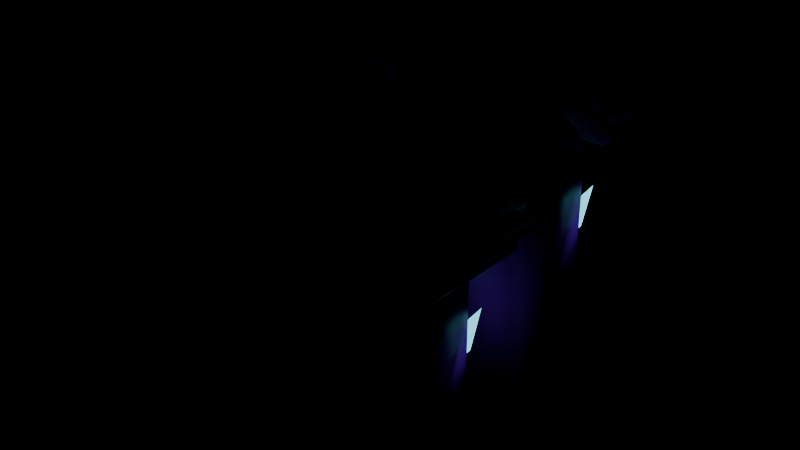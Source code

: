 # Source: CrystalBench.blend  (saved by Blender 5.3.31; exported with 4.5.12 LTS)
import bpy
from mathutils import Matrix  # noqa: F401  (used for matrix-valued properties, if any)

bpy.ops.wm.read_factory_settings(use_empty=True)
scene = bpy.context.scene
scene.name = 'Scene'

# ---- images (referenced by path relative to the original .blend; pixels are not part of the script)
import os
ASSET_DIR = os.environ.get("B2B_ASSET_DIR", "")  # directory of the original .blend (textures are referenced by path, not embedded)
HERE = os.path.dirname(os.path.abspath(__file__))  # packed textures are extracted next to this script under _unpacked/

def load_image(name, relpath, width, height, colorspace="sRGB"):
    """Load a texture the original file referenced (path relative to the .blend, or extracted next to this script)."""
    p = next((c for c in (os.path.join(HERE, relpath), os.path.join(ASSET_DIR, relpath)) if relpath and os.path.exists(c)), "")
    if p:
        img = bpy.data.images.load(p, check_existing=True)
        img.name = name
    else:  # same state as the original file: an image datablock whose file is absent (Cycles renders it pink)
        img = bpy.data.images.new(name, width, height)
        img.source = "FILE"
        img.filepath = "//" + (relpath or name)
    img.colorspace_settings.name = colorspace
    return img
img_crystalbench_texture = load_image('CrystalBench_Texture', 'CrystalBench_Texture.png', 1024, 1024, 'sRGB')

# ---- materials (node trees are filled in below, after node groups)
mat_crystalbench_mat = bpy.data.materials.new('CrystalBench_Mat')
mat_crystalbench_glow_neon = bpy.data.materials.new('CrystalBench_Glow_Neon')

# ---- material node trees
mat_crystalbench_mat.use_nodes = True; mat_crystalbench_mat.node_tree.nodes.clear()
_N = mat_crystalbench_mat.node_tree.nodes; _L = mat_crystalbench_mat.node_tree.links
n0 = _N.new('ShaderNodeBsdfPrincipled'); n0.name = 'Principled BSDF'; n0.location = (-200, 100)
n0.inputs[2].default_value = 0.45
n0.inputs[10].default_value = 0.005
n1 = _N.new('ShaderNodeOutputMaterial'); n1.name = 'Material Output'; n1.location = (200, 100)
n2 = _N.new('ShaderNodeTexImage'); n2.name = 'Image Texture'; n2.location = (0, 0)
n2.image = img_crystalbench_texture
_L.new(n0.outputs[0], n1.inputs[0])
_L.new(n2.outputs[0], n0.inputs[0])
n1.is_active_output = True
mat_crystalbench_glow_neon.use_nodes = True; mat_crystalbench_glow_neon.node_tree.nodes.clear()
_N = mat_crystalbench_glow_neon.node_tree.nodes; _L = mat_crystalbench_glow_neon.node_tree.links
n0 = _N.new('ShaderNodeBsdfPrincipled'); n0.name = 'Principled BSDF'; n0.location = (-200, 100)
n0.inputs[0].default_value = (0.1905, 0.7969, 1.0, 1.0)
n0.inputs[10].default_value = 0.005
n0.inputs[27].default_value = (0.1905, 0.7969, 1.0, 1.0)
n0.inputs[28].default_value = 1.6
n1 = _N.new('ShaderNodeOutputMaterial'); n1.name = 'Material Output'; n1.location = (200, 100)
_L.new(n0.outputs[0], n1.inputs[0])
n1.is_active_output = True

# ---- meshes
me_crystalbench = bpy.data.meshes.new('CrystalBench')
me_crystalbench.from_pydata([(0.825, -1.24, 0.1061), (0.99, -1.24, 0.2281), (0.825, -1.385, 0.2281), (0.825, -1.24, 0.2281), (0.99, -1.24, 0.3257), (0.825, -1.24, 0.4477), (0.825, -1.385, 0.3257), (0.825, -1.24, 0.3257), (-0.825, -1.24, 0.1061), (-0.825, -1.385, 0.2281), (-0.99, -1.24, 0.2281), (-0.825, -1.24, 0.2281), (-0.825, -1.24, 0.4477), (-0.99, -1.24, 0.3257), (-0.825, -1.385, 0.3257), (-0.825, -1.24, 0.3257), (0.825, 0.1371, 0.1061), (0.825, 0.2821, 0.2281), (0.99, 0.1371, 0.2281), (0.825, 0.1371, 0.2281), (0.825, 0.1371, 0.4477), (0.99, 0.1371, 0.3257), (0.825, 0.2821, 0.3257), (0.825, 0.1371, 0.3257), (-0.825, 0.1371, 0.1061), (-0.99, 0.1371, 0.2281), (-0.825, 0.2821, 0.2281), (-0.825, 0.1371, 0.2281), (-0.825, 0.1371, 0.4477), (-0.825, 0.2821, 0.3257), (-0.99, 0.1371, 0.3257), (-0.825, 0.1371, 0.3257), (0.9075, 1.256, 0.5868), (1.072, 1.163, 0.6803), (0.9075, 1.052, 0.6018), (0.9075, 1.163, 0.6803), (1.072, 0.4643, 1.381), (0.9075, 0.3711, 1.475), (0.9075, 0.3532, 1.303), (0.9075, 0.4643, 1.381), (-0.9075, 1.256, 0.5868), (-0.9075, 1.052, 0.6018), (-1.072, 1.163, 0.6803), (-0.9075, 1.163, 0.6803), (-0.9075, 0.3711, 1.475), (-1.072, 0.4643, 1.381), (-0.9075, 0.3532, 1.303), (-0.9075, 0.4643, 1.381), (0.9075, 1.368, 0.6652), (0.9075, 1.385, 0.8371), (1.072, 1.274, 0.7587), (0.9075, 1.274, 0.7587), (0.9075, 0.4821, 1.553), (1.072, 0.5753, 1.46), (0.9075, 0.6864, 1.538), (0.9075, 0.5753, 1.46), (-0.9075, 1.368, 0.6652), (-1.072, 1.274, 0.7587), (-0.9075, 1.385, 0.8371), (-0.9075, 1.274, 0.7587), (-0.9075, 0.4821, 1.553), (-0.9075, 0.6864, 1.538), (-1.072, 0.5753, 1.46), (-0.9075, 0.5753, 1.46), (0.8332, -1.248, 0.02073), (0.8662, -1.248, 0.04513), (0.8332, -1.277, 0.04513), (0.8332, -1.248, 0.04513), (0.8662, -1.248, 0.09393), (0.8332, -1.248, 0.1183), (0.8332, -1.277, 0.09393), (0.8332, -1.248, 0.09393), (-0.8333, -1.248, 0.02073), (-0.8333, -1.277, 0.04513), (-0.8663, -1.248, 0.04513), (-0.8333, -1.248, 0.04513), (-0.8333, -1.248, 0.1183), (-0.8663, -1.248, 0.09393), (-0.8333, -1.277, 0.09393), (-0.8333, -1.248, 0.09393), (0.8332, 0.1443, 0.02073), (0.8332, 0.1733, 0.04513), (0.8662, 0.1443, 0.04513), (0.8332, 0.1443, 0.04513), (0.8332, 0.1443, 0.1183), (0.8662, 0.1443, 0.09393), (0.8332, 0.1733, 0.09393), (0.8332, 0.1443, 0.09393), (-0.8333, 0.1443, 0.02073), (-0.8662, 0.1443, 0.04513), (-0.8333, 0.1733, 0.04513), (-0.8333, 0.1443, 0.04513), (-0.8333, 0.1443, 0.1183), (-0.8333, 0.1733, 0.09393), (-0.8662, 0.1443, 0.09393), (-0.8333, 0.1443, 0.09393), (0.9158, 1.127, 0.4741), (0.9487, 1.109, 0.4927), (0.9158, 1.086, 0.4771), (0.9157, 1.109, 0.4927), (0.9487, 0.3536, 1.25), (0.9157, 0.335, 1.268), (0.9157, 0.3314, 1.234), (0.9157, 0.3536, 1.25), (-0.9158, 1.127, 0.4741), (-0.9158, 1.086, 0.4771), (-0.9487, 1.109, 0.4927), (-0.9157, 1.109, 0.4927), (-0.9158, 0.335, 1.268), (-0.9488, 0.3536, 1.25), (-0.9158, 0.3314, 1.234), (-0.9157, 0.3536, 1.25), (0.9158, 1.172, 0.5054), (0.9158, 1.175, 0.5398), (0.9487, 1.153, 0.5241), (0.9157, 1.153, 0.5241), (0.9157, 0.3794, 1.3), (0.9487, 0.398, 1.281), (0.9157, 0.4203, 1.297), (0.9157, 0.398, 1.281), (-0.9158, 1.172, 0.5054), (-0.9487, 1.153, 0.5241), (-0.9158, 1.175, 0.5398), (-0.9157, 1.153, 0.5241), (-0.9158, 0.3794, 1.3), (-0.9158, 0.4203, 1.297), (-0.9488, 0.398, 1.281), (-0.9157, 0.398, 1.281), (0.6435, -0.8997, -1.553), (0.7425, -0.8997, -1.48), (0.6435, -0.9867, -1.48), (0.6435, -0.8997, -1.48), (0.7425, -0.8997, -0.04027), (0.6435, -0.8997, 0.03293), (0.6435, -0.9867, -0.04027), (0.6435, -0.8997, -0.04027), (-0.6435, -0.8997, -1.553), (-0.6435, -0.9867, -1.48), (-0.7425, -0.8997, -1.48), (-0.6435, -0.8997, -1.48), (-0.6435, -0.8997, 0.03293), (-0.7425, -0.8997, -0.04027), (-0.6435, -0.9867, -0.04027), (-0.6435, -0.8997, -0.04027), (0.6435, -0.2037, -1.553), (0.6435, -0.1167, -1.48), (0.7425, -0.2037, -1.48), (0.6435, -0.2037, -1.48), (0.6435, -0.2037, 0.03293), (0.7425, -0.2037, -0.04027), (0.6435, -0.1167, -0.04027), (0.6435, -0.2037, -0.04027), (-0.6435, -0.2037, -1.553), (-0.7425, -0.2037, -1.48), (-0.6435, -0.1167, -1.48), (-0.6435, -0.2037, -1.48), (-0.6435, -0.2037, 0.03293), (-0.6435, -0.1167, -0.04027), (-0.7425, -0.2037, -0.04027), (-0.6435, -0.2037, -0.04027), (0.6435, 0.4343, -1.553), (0.7425, 0.4343, -1.48), (0.6435, 0.3473, -1.48), (0.6435, 0.4343, -1.48), (0.7425, 0.4343, 0.6307), (0.6435, 0.4343, 0.7039), (0.6435, 0.3473, 0.6307), (0.6435, 0.4343, 0.6307), (-0.6435, 0.4343, -1.553), (-0.6435, 0.3473, -1.48), (-0.7425, 0.4343, -1.48), (-0.6435, 0.4343, -1.48), (-0.6435, 0.4343, 0.7039), (-0.7425, 0.4343, 0.6307), (-0.6435, 0.3473, 0.6307), (-0.6435, 0.4343, 0.6307), (0.6435, 1.13, -1.553), (0.6435, 1.217, -1.48), (0.7425, 1.13, -1.48), (0.6435, 1.13, -1.48), (0.6435, 1.13, 0.7039), (0.7425, 1.13, 0.6307), (0.6435, 1.217, 0.6307), (0.6435, 1.13, 0.6307), (-0.6435, 1.13, -1.553), (-0.7425, 1.13, -1.48), (-0.6435, 1.217, -1.48), (-0.6435, 1.13, -1.48), (-0.6435, 1.13, 0.7039), (-0.6435, 1.217, 0.6307), (-0.7425, 1.13, 0.6307), (-0.6435, 1.13, 0.6307)], [], [(8, 0, 3, 11), (11, 3, 2, 9), (1, 4, 7, 3), (3, 7, 6, 2), (5, 12, 15, 7), (7, 15, 14, 6), (13, 10, 11, 15), (15, 11, 9, 14), (24, 8, 11, 27), (27, 11, 10, 25), (12, 28, 31, 15), (15, 31, 30, 13), (29, 26, 27, 31), (31, 27, 25, 30), (16, 24, 27, 19), (19, 27, 26, 17), (28, 20, 23, 31), (31, 23, 22, 29), (21, 18, 19, 23), (23, 19, 17, 22), (0, 16, 19, 3), (3, 19, 18, 1), (20, 5, 7, 23), (23, 7, 4, 21), (8, 24, 16, 0), (2, 6, 14, 9), (18, 21, 4, 1), (28, 12, 5, 20), (10, 13, 30, 25), (26, 29, 22, 17), (40, 32, 35, 43), (43, 35, 34, 41), (33, 36, 39, 35), (35, 39, 38, 34), (37, 44, 47, 39), (39, 47, 46, 38), (45, 42, 43, 47), (47, 43, 41, 46), (56, 40, 43, 59), (59, 43, 42, 57), (44, 60, 63, 47), (47, 63, 62, 45), (61, 58, 59, 63), (63, 59, 57, 62), (48, 56, 59, 51), (51, 59, 58, 49), (60, 52, 55, 63), (63, 55, 54, 61), (53, 50, 51, 55), (55, 51, 49, 54), (32, 48, 51, 35), (35, 51, 50, 33), (52, 37, 39, 55), (55, 39, 36, 53), (40, 56, 48, 32), (34, 38, 46, 41), (50, 53, 36, 33), (60, 44, 37, 52), (42, 45, 62, 57), (58, 61, 54, 49), (72, 64, 67, 75), (75, 67, 66, 73), (65, 68, 71, 67), (67, 71, 70, 66), (69, 76, 79, 71), (71, 79, 78, 70), (77, 74, 75, 79), (79, 75, 73, 78), (88, 72, 75, 91), (91, 75, 74, 89), (76, 92, 95, 79), (79, 95, 94, 77), (93, 90, 91, 95), (95, 91, 89, 94), (80, 88, 91, 83), (83, 91, 90, 81), (92, 84, 87, 95), (95, 87, 86, 93), (85, 82, 83, 87), (87, 83, 81, 86), (64, 80, 83, 67), (67, 83, 82, 65), (84, 69, 71, 87), (87, 71, 68, 85), (72, 88, 80, 64), (66, 70, 78, 73), (82, 85, 68, 65), (92, 76, 69, 84), (74, 77, 94, 89), (90, 93, 86, 81), (104, 96, 99, 107), (107, 99, 98, 105), (97, 100, 103, 99), (99, 103, 102, 98), (101, 108, 111, 103), (103, 111, 110, 102), (109, 106, 107, 111), (111, 107, 105, 110), (120, 104, 107, 123), (123, 107, 106, 121), (108, 124, 127, 111), (111, 127, 126, 109), (125, 122, 123, 127), (127, 123, 121, 126), (112, 120, 123, 115), (115, 123, 122, 113), (124, 116, 119, 127), (127, 119, 118, 125), (117, 114, 115, 119), (119, 115, 113, 118), (96, 112, 115, 99), (99, 115, 114, 97), (116, 101, 103, 119), (119, 103, 100, 117), (104, 120, 112, 96), (98, 102, 110, 105), (114, 117, 100, 97), (124, 108, 101, 116), (106, 109, 126, 121), (122, 125, 118, 113), (136, 128, 131, 139), (139, 131, 130, 137), (129, 132, 135, 131), (131, 135, 134, 130), (133, 140, 143, 135), (135, 143, 142, 134), (141, 138, 139, 143), (143, 139, 137, 142), (152, 136, 139, 155), (155, 139, 138, 153), (140, 156, 159, 143), (143, 159, 158, 141), (157, 154, 155, 159), (159, 155, 153, 158), (144, 152, 155, 147), (147, 155, 154, 145), (156, 148, 151, 159), (159, 151, 150, 157), (149, 146, 147, 151), (151, 147, 145, 150), (128, 144, 147, 131), (131, 147, 146, 129), (148, 133, 135, 151), (151, 135, 132, 149), (136, 152, 144, 128), (130, 134, 142, 137), (146, 149, 132, 129), (156, 140, 133, 148), (138, 141, 158, 153), (154, 157, 150, 145), (168, 160, 163, 171), (171, 163, 162, 169), (161, 164, 167, 163), (163, 167, 166, 162), (165, 172, 175, 167), (167, 175, 174, 166), (173, 170, 171, 175), (175, 171, 169, 174), (184, 168, 171, 187), (187, 171, 170, 185), (172, 188, 191, 175), (175, 191, 190, 173), (189, 186, 187, 191), (191, 187, 185, 190), (176, 184, 187, 179), (179, 187, 186, 177), (188, 180, 183, 191), (191, 183, 182, 189), (181, 178, 179, 183), (183, 179, 177, 182), (160, 176, 179, 163), (163, 179, 178, 161), (180, 165, 167, 183), (183, 167, 164, 181), (168, 184, 176, 160), (162, 166, 174, 169), (178, 181, 164, 161), (188, 172, 165, 180), (170, 173, 190, 185), (186, 189, 182, 177)])
me_crystalbench.polygons.foreach_set('use_smooth', [True] * 180)
_uv = me_crystalbench.uv_layers.new(name='UVMap')
_uv.uv.foreach_set('vector', [0.9075, 0.506, 0.09248, 0.506, 0.09248, 0.6799, 0.9075, 0.6799, 0.09603, 0.9524, 0.09603, 0.5466, 0.01098, 0.5466, 0.01098, 0.9524, 0.01098, 0.6799, 0.01098, 0.8191, 0.09248, 0.8191, 0.09248, 0.6799, 0.09603, 0.6799, 0.09603, 0.8191, 0.01098, 0.8191, 0.01098, 0.6799, 0.09248, 0.993, 0.9075, 0.993, 0.9075, 0.8191, 0.09248, 0.8191, 0.09603, 0.5466, 0.09603, 0.9524, 0.01098, 0.9524, 0.01098, 0.5466, 0.989, 0.8191, 0.989, 0.6799, 0.9075, 0.6799, 0.9075, 0.8191, 0.09603, 0.8191, 0.09603, 0.6799, 0.01098, 0.6799, 0.01098, 0.8191, 0.904, 0.506, 0.09603, 0.506, 0.09603, 0.6799, 0.904, 0.6799, 0.904, 0.9524, 0.09603, 0.9524, 0.09603, 0.993, 0.904, 0.993, 0.09603, 0.993, 0.904, 0.993, 0.904, 0.8191, 0.09603, 0.8191, 0.09603, 0.9524, 0.904, 0.9524, 0.904, 0.993, 0.09603, 0.993, 0.989, 0.8191, 0.989, 0.6799, 0.904, 0.6799, 0.904, 0.8191, 0.9075, 0.8191, 0.9075, 0.6799, 0.989, 0.6799, 0.989, 0.8191, 0.09248, 0.506, 0.9075, 0.506, 0.9075, 0.6799, 0.09248, 0.6799, 0.904, 0.5466, 0.904, 0.9524, 0.989, 0.9524, 0.989, 0.5466, 0.9075, 0.993, 0.09248, 0.993, 0.09248, 0.8191, 0.9075, 0.8191, 0.904, 0.9524, 0.904, 0.5466, 0.989, 0.5466, 0.989, 0.9524, 0.01098, 0.8191, 0.01098, 0.6799, 0.09248, 0.6799, 0.09248, 0.8191, 0.904, 0.8191, 0.904, 0.6799, 0.989, 0.6799, 0.989, 0.8191, 0.09603, 0.506, 0.904, 0.506, 0.904, 0.6799, 0.09603, 0.6799, 0.09603, 0.5466, 0.904, 0.5466, 0.904, 0.506, 0.09603, 0.506, 0.904, 0.993, 0.09603, 0.993, 0.09603, 0.8191, 0.904, 0.8191, 0.904, 0.5466, 0.09603, 0.5466, 0.09603, 0.506, 0.904, 0.506, 0.09603, 0.9524, 0.904, 0.9524, 0.904, 0.5466, 0.09603, 0.5466, 0.09248, 0.6799, 0.09248, 0.8191, 0.9075, 0.8191, 0.9075, 0.6799, 0.904, 0.6799, 0.904, 0.8191, 0.09603, 0.8191, 0.09603, 0.6799, 0.904, 0.9524, 0.09603, 0.9524, 0.09603, 0.5466, 0.904, 0.5466, 0.09603, 0.6799, 0.09603, 0.8191, 0.904, 0.8191, 0.904, 0.6799, 0.9075, 0.6799, 0.9075, 0.8191, 0.09248, 0.8191, 0.09248, 0.6799, 0.9138, 0.506, 0.08621, 0.506, 0.08621, 0.5531, 0.9138, 0.5531, 0.7785, 0.9556, 0.7785, 0.5434, 0.6733, 0.5434, 0.6733, 0.9556, 0.01098, 0.5531, 0.01098, 0.9064, 0.08621, 0.9064, 0.08621, 0.5531, 0.7785, 0.5531, 0.1162, 0.9064, 0.01098, 0.8669, 0.6733, 0.5135, 0.08621, 0.9535, 0.9138, 0.9535, 0.9138, 0.9064, 0.08621, 0.9064, 0.1162, 0.5434, 0.1162, 0.9556, 0.01098, 0.9556, 0.01098, 0.5434, 0.989, 0.9064, 0.989, 0.5531, 0.9138, 0.5531, 0.9138, 0.9064, 0.1162, 0.9064, 0.7785, 0.5531, 0.6733, 0.5135, 0.01098, 0.8669, 0.9721, 0.5455, 0.8668, 0.506, 0.7785, 0.5531, 0.8838, 0.5926, 0.8838, 0.9556, 0.7785, 0.9556, 0.7785, 0.993, 0.8838, 0.993, 0.02791, 0.9535, 0.1332, 0.993, 0.2215, 0.9459, 0.1162, 0.9064, 0.1162, 0.9556, 0.2215, 0.9556, 0.2215, 0.993, 0.1162, 0.993, 0.3267, 0.9855, 0.989, 0.6321, 0.8838, 0.5926, 0.2215, 0.9459, 0.9138, 0.9459, 0.9138, 0.5926, 0.989, 0.5926, 0.989, 0.9459, 0.08621, 0.5455, 0.9138, 0.5455, 0.9138, 0.5926, 0.08621, 0.5926, 0.8838, 0.5434, 0.8838, 0.9556, 0.989, 0.9556, 0.989, 0.5434, 0.9138, 0.993, 0.08621, 0.993, 0.08621, 0.9459, 0.9138, 0.9459, 0.2215, 0.9556, 0.2215, 0.5434, 0.3267, 0.5434, 0.3267, 0.9556, 0.01098, 0.9459, 0.01098, 0.5926, 0.08621, 0.5926, 0.08621, 0.9459, 0.2215, 0.9459, 0.8838, 0.5926, 0.989, 0.6321, 0.3267, 0.9855, 0.8668, 0.506, 0.9721, 0.5455, 0.8838, 0.5926, 0.7785, 0.5531, 0.7785, 0.5434, 0.8838, 0.5434, 0.8838, 0.506, 0.7785, 0.506, 0.1332, 0.993, 0.02791, 0.9535, 0.1162, 0.9064, 0.2215, 0.9459, 0.2215, 0.5434, 0.1162, 0.5434, 0.1162, 0.506, 0.2215, 0.506, 0.8668, 0.9556, 0.9721, 0.9556, 0.9721, 0.5434, 0.8668, 0.5434, 0.08621, 0.5135, 0.08621, 0.8669, 0.9138, 0.8669, 0.9138, 0.5135, 0.8838, 0.5926, 0.2215, 0.9459, 0.1162, 0.9064, 0.7785, 0.5531, 0.1332, 0.9556, 0.02791, 0.9556, 0.02791, 0.5434, 0.1332, 0.5434, 0.7785, 0.5531, 0.1162, 0.9064, 0.2215, 0.9459, 0.8838, 0.5926, 0.9138, 0.6321, 0.9138, 0.9855, 0.08621, 0.9855, 0.08621, 0.6321, 0.5312, 0.03125, 0.5312, 0.03125, 0.5312, 0.03125, 0.5312, 0.03125, 0.5312, 0.03125, 0.5312, 0.03125, 0.5312, 0.03125, 0.5312, 0.03125, 0.5312, 0.03125, 0.5312, 0.03125, 0.5312, 0.03125, 0.5312, 0.03125, 0.5312, 0.03125, 0.5312, 0.03125, 0.5312, 0.03125, 0.5312, 0.03125, 0.5312, 0.03125, 0.5312, 0.03125, 0.5312, 0.03125, 0.5312, 0.03125, 0.5312, 0.03125, 0.5312, 0.03125, 0.5312, 0.03125, 0.5312, 0.03125, 0.5312, 0.03125, 0.5312, 0.03125, 0.5312, 0.03125, 0.5312, 0.03125, 0.5312, 0.03125, 0.5312, 0.03125, 0.5312, 0.03125, 0.5312, 0.03125, 0.5312, 0.03125, 0.5312, 0.03125, 0.5312, 0.03125, 0.5312, 0.03125, 0.5312, 0.03125, 0.5312, 0.03125, 0.5312, 0.03125, 0.5312, 0.03125, 0.5312, 0.03125, 0.5312, 0.03125, 0.5312, 0.03125, 0.5312, 0.03125, 0.5312, 0.03125, 0.5312, 0.03125, 0.5312, 0.03125, 0.5312, 0.03125, 0.5312, 0.03125, 0.5312, 0.03125, 0.5312, 0.03125, 0.5312, 0.03125, 0.5312, 0.03125, 0.5312, 0.03125, 0.5312, 0.03125, 0.5312, 0.03125, 0.5312, 0.03125, 0.5312, 0.03125, 0.5312, 0.03125, 0.5312, 0.03125, 0.5312, 0.03125, 0.5312, 0.03125, 0.5312, 0.03125, 0.5312, 0.03125, 0.5312, 0.03125, 0.5312, 0.03125, 0.5312, 0.03125, 0.5312, 0.03125, 0.5312, 0.03125, 0.5312, 0.03125, 0.5312, 0.03125, 0.5312, 0.03125, 0.5312, 0.03125, 0.5312, 0.03125, 0.5312, 0.03125, 0.5312, 0.03125, 0.5312, 0.03125, 0.5312, 0.03125, 0.5312, 0.03125, 0.5312, 0.03125, 0.5312, 0.03125, 0.5312, 0.03125, 0.5312, 0.03125, 0.5312, 0.03125, 0.5312, 0.03125, 0.5312, 0.03125, 0.5312, 0.03125, 0.5312, 0.03125, 0.5312, 0.03125, 0.5312, 0.03125, 0.5312, 0.03125, 0.5312, 0.03125, 0.5312, 0.03125, 0.5312, 0.03125, 0.5312, 0.03125, 0.5312, 0.03125, 0.5312, 0.03125, 0.5312, 0.03125, 0.5312, 0.03125, 0.5312, 0.03125, 0.5312, 0.03125, 0.5312, 0.03125, 0.5312, 0.03125, 0.5312, 0.03125, 0.5312, 0.03125, 0.5312, 0.03125, 0.5312, 0.03125, 0.5312, 0.03125, 0.5312, 0.03125, 0.5312, 0.03125, 0.5312, 0.03125, 0.5312, 0.03125, 0.5312, 0.03125, 0.5312, 0.03125, 0.5312, 0.03125, 0.5312, 0.03125, 0.5312, 0.03125, 0.5312, 0.03125, 0.5312, 0.03125, 0.5312, 0.03125, 0.5312, 0.03125, 0.5312, 0.03125, 0.5312, 0.03125, 0.5312, 0.03125, 0.5312, 0.03125, 0.5312, 0.03125, 0.5312, 0.03125, 0.5312, 0.03125, 0.5312, 0.03125, 0.5312, 0.03125, 0.5312, 0.03125, 0.5312, 0.03125, 0.5312, 0.03125, 0.5312, 0.03125, 0.5312, 0.03125, 0.5312, 0.03125, 0.5312, 0.03125, 0.5312, 0.03125, 0.5312, 0.03125, 0.5312, 0.03125, 0.5312, 0.03125, 0.5312, 0.03125, 0.5312, 0.03125, 0.5312, 0.03125, 0.5312, 0.03125, 0.5312, 0.03125, 0.5312, 0.03125, 0.5312, 0.03125, 0.5312, 0.03125, 0.5312, 0.03125, 0.5312, 0.03125, 0.5312, 0.03125, 0.5312, 0.03125, 0.5312, 0.03125, 0.5312, 0.03125, 0.5312, 0.03125, 0.5312, 0.03125, 0.5312, 0.03125, 0.5312, 0.03125, 0.5312, 0.03125, 0.5312, 0.03125, 0.5312, 0.03125, 0.5312, 0.03125, 0.5312, 0.03125, 0.5312, 0.03125, 0.5312, 0.03125, 0.5312, 0.03125, 0.5312, 0.03125, 0.5312, 0.03125, 0.5312, 0.03125, 0.5312, 0.03125, 0.5312, 0.03125, 0.5312, 0.03125, 0.5312, 0.03125, 0.5312, 0.03125, 0.5312, 0.03125, 0.5312, 0.03125, 0.5312, 0.03125, 0.5312, 0.03125, 0.5312, 0.03125, 0.5312, 0.03125, 0.5312, 0.03125, 0.5312, 0.03125, 0.5312, 0.03125, 0.5312, 0.03125, 0.5312, 0.03125, 0.5312, 0.03125, 0.5312, 0.03125, 0.5312, 0.03125, 0.5312, 0.03125, 0.5312, 0.03125, 0.5312, 0.03125, 0.5312, 0.03125, 0.5312, 0.03125, 0.5312, 0.03125, 0.5312, 0.03125, 0.5312, 0.03125, 0.5312, 0.03125, 0.5312, 0.03125, 0.5312, 0.03125, 0.5312, 0.03125, 0.5312, 0.03125, 0.5312, 0.03125, 0.5312, 0.03125, 0.5312, 0.03125, 0.5312, 0.03125, 0.5312, 0.03125, 0.5312, 0.03125, 0.5312, 0.03125, 0.5312, 0.03125, 0.5312, 0.03125, 0.5312, 0.03125, 0.5312, 0.03125, 0.5312, 0.03125, 0.5312, 0.03125, 0.5312, 0.03125, 0.5312, 0.03125, 0.5312, 0.03125, 0.5312, 0.03125, 0.5312, 0.03125, 0.5312, 0.03125, 0.5312, 0.03125, 0.5312, 0.03125, 0.5312, 0.03125, 0.5312, 0.03125, 0.5312, 0.03125, 0.5312, 0.03125, 0.5312, 0.03125, 0.5312, 0.03125, 0.5312, 0.03125, 0.5312, 0.03125, 0.5312, 0.03125, 0.5312, 0.03125, 0.5312, 0.03125, 0.5312, 0.03125, 0.5312, 0.03125, 0.5312, 0.03125, 0.5312, 0.03125, 0.5312, 0.03125, 0.5312, 0.03125, 0.9238, 0.506, 0.07618, 0.506, 0.07618, 0.5284, 0.9238, 0.5284, 0.1088, 0.9606, 0.1088, 0.5384, 0.01098, 0.5384, 0.01098, 0.9606, 0.01098, 0.5284, 0.01098, 0.9706, 0.07618, 0.9706, 0.07618, 0.5284, 0.1088, 0.5284, 0.1088, 0.9706, 0.01098, 0.9706, 0.01098, 0.5284, 0.07618, 0.993, 0.9238, 0.993, 0.9238, 0.9706, 0.07618, 0.9706, 0.1088, 0.5384, 0.1088, 0.9606, 0.01098, 0.9606, 0.01098, 0.5384, 0.989, 0.9706, 0.989, 0.5284, 0.9238, 0.5284, 0.9238, 0.9706, 0.1088, 0.9706, 0.1088, 0.5284, 0.01098, 0.5284, 0.01098, 0.9706, 0.8912, 0.506, 0.1088, 0.506, 0.1088, 0.5284, 0.8912, 0.5284, 0.8912, 0.9606, 0.1088, 0.9606, 0.1088, 0.993, 0.8912, 0.993, 0.1088, 0.993, 0.8912, 0.993, 0.8912, 0.9706, 0.1088, 0.9706, 0.1088, 0.9606, 0.8912, 0.9606, 0.8912, 0.993, 0.1088, 0.993, 0.989, 0.9706, 0.989, 0.5284, 0.8912, 0.5284, 0.8912, 0.9706, 0.9238, 0.9706, 0.9238, 0.5284, 0.989, 0.5284, 0.989, 0.9706, 0.07618, 0.506, 0.9238, 0.506, 0.9238, 0.5284, 0.07618, 0.5284, 0.8912, 0.5384, 0.8912, 0.9606, 0.989, 0.9606, 0.989, 0.5384, 0.9238, 0.993, 0.07618, 0.993, 0.07618, 0.9706, 0.9238, 0.9706, 0.8912, 0.9606, 0.8912, 0.5384, 0.989, 0.5384, 0.989, 0.9606, 0.01098, 0.9706, 0.01098, 0.5284, 0.07618, 0.5284, 0.07618, 0.9706, 0.8912, 0.9706, 0.8912, 0.5284, 0.989, 0.5284, 0.989, 0.9706, 0.1088, 0.506, 0.8912, 0.506, 0.8912, 0.5284, 0.1088, 0.5284, 0.1088, 0.5384, 0.8912, 0.5384, 0.8912, 0.506, 0.1088, 0.506, 0.8912, 0.993, 0.1088, 0.993, 0.1088, 0.9706, 0.8912, 0.9706, 0.8912, 0.5384, 0.1088, 0.5384, 0.1088, 0.506, 0.8912, 0.506, 0.1088, 0.9606, 0.8912, 0.9606, 0.8912, 0.5384, 0.1088, 0.5384, 0.07618, 0.5284, 0.07618, 0.9706, 0.9238, 0.9706, 0.9238, 0.5284, 0.8912, 0.5284, 0.8912, 0.9706, 0.1088, 0.9706, 0.1088, 0.5284, 0.8912, 0.9606, 0.1088, 0.9606, 0.1088, 0.5384, 0.8912, 0.5384, 0.1088, 0.5284, 0.1088, 0.9706, 0.8912, 0.9706, 0.8912, 0.5284, 0.9238, 0.5284, 0.9238, 0.9706, 0.07618, 0.9706, 0.07618, 0.5284, 0.9238, 0.506, 0.07618, 0.506, 0.07618, 0.5218, 0.9238, 0.5218, 0.1088, 0.9606, 0.1088, 0.5384, 0.01098, 0.5384, 0.01098, 0.9606, 0.01098, 0.5218, 0.01098, 0.9772, 0.07618, 0.9772, 0.07618, 0.5218, 0.1088, 0.5218, 0.1088, 0.9772, 0.01098, 0.9772, 0.01098, 0.5218, 0.07618, 0.993, 0.9238, 0.993, 0.9238, 0.9772, 0.07618, 0.9772, 0.1088, 0.5384, 0.1088, 0.9606, 0.01098, 0.9606, 0.01098, 0.5384, 0.989, 0.9772, 0.989, 0.5218, 0.9238, 0.5218, 0.9238, 0.9772, 0.1088, 0.9772, 0.1088, 0.5218, 0.01098, 0.5218, 0.01098, 0.9772, 0.8912, 0.506, 0.1088, 0.506, 0.1088, 0.5218, 0.8912, 0.5218, 0.8912, 0.9606, 0.1088, 0.9606, 0.1088, 0.993, 0.8912, 0.993, 0.1088, 0.993, 0.8912, 0.993, 0.8912, 0.9772, 0.1088, 0.9772, 0.1088, 0.9606, 0.8912, 0.9606, 0.8912, 0.993, 0.1088, 0.993, 0.989, 0.9772, 0.989, 0.5218, 0.8912, 0.5218, 0.8912, 0.9772, 0.9238, 0.9772, 0.9238, 0.5218, 0.989, 0.5218, 0.989, 0.9772, 0.07618, 0.506, 0.9238, 0.506, 0.9238, 0.5218, 0.07618, 0.5218, 0.8912, 0.5384, 0.8912, 0.9606, 0.989, 0.9606, 0.989, 0.5384, 0.9238, 0.993, 0.07618, 0.993, 0.07618, 0.9772, 0.9238, 0.9772, 0.8912, 0.9606, 0.8912, 0.5384, 0.989, 0.5384, 0.989, 0.9606, 0.01098, 0.9772, 0.01098, 0.5218, 0.07618, 0.5218, 0.07618, 0.9772, 0.8912, 0.9772, 0.8912, 0.5218, 0.989, 0.5218, 0.989, 0.9772, 0.1088, 0.506, 0.8912, 0.506, 0.8912, 0.5218, 0.1088, 0.5218, 0.1088, 0.5384, 0.8912, 0.5384, 0.8912, 0.506, 0.1088, 0.506, 0.8912, 0.993, 0.1088, 0.993, 0.1088, 0.9772, 0.8912, 0.9772, 0.8912, 0.5384, 0.1088, 0.5384, 0.1088, 0.506, 0.8912, 0.506, 0.1088, 0.9606, 0.8912, 0.9606, 0.8912, 0.5384, 0.1088, 0.5384, 0.07618, 0.5218, 0.07618, 0.9772, 0.9238, 0.9772, 0.9238, 0.5218, 0.8912, 0.5218, 0.8912, 0.9772, 0.1088, 0.9772, 0.1088, 0.5218, 0.8912, 0.9606, 0.1088, 0.9606, 0.1088, 0.5384, 0.8912, 0.5384, 0.1088, 0.5218, 0.1088, 0.9772, 0.8912, 0.9772, 0.8912, 0.5218, 0.9238, 0.5218, 0.9238, 0.9772, 0.07618, 0.9772, 0.07618, 0.5218])
me_crystalbench.materials.append(mat_crystalbench_mat)
me_crystalbench.update()
me_crystalbench_glow = bpy.data.meshes.new('CrystalBench_Glow')
me_crystalbench_glow.from_pydata([(-0.7763, -0.102, -0.3108), (-0.5437, -0.2764, -0.8922), (-0.7146, -0.262, -0.6015), (-0.6054, -0.1164, -0.6015), (-0.5949, -0.238, -0.5608), (-0.7251, -0.1404, -0.6422), (0.7763, -0.102, -0.3108), (0.5437, -0.2764, -0.8922), (0.6054, -0.1164, -0.6015), (0.7146, -0.262, -0.6015), (0.5949, -0.238, -0.5608), (0.7251, -0.1404, -0.6422), (-0.7763, 1.232, 0.09182), (-0.5437, 1.058, -0.4896), (-0.7146, 1.072, -0.1989), (-0.6054, 1.218, -0.1989), (-0.5949, 1.096, -0.1582), (-0.7251, 1.194, -0.2396), (0.7763, 1.232, 0.09182), (0.5437, 1.058, -0.4896), (0.6054, 1.218, -0.1989), (0.7146, 1.072, -0.1989), (0.5949, 1.096, -0.1582), (0.7251, 1.194, -0.2396)], [], [(0, 2, 4), (2, 1, 4), (1, 3, 4), (3, 0, 4), (2, 0, 5), (1, 2, 5), (3, 1, 5), (0, 3, 5), (6, 8, 10), (8, 7, 10), (7, 9, 10), (9, 6, 10), (8, 6, 11), (7, 8, 11), (9, 7, 11), (6, 9, 11), (12, 14, 16), (14, 13, 16), (13, 15, 16), (15, 12, 16), (14, 12, 17), (13, 14, 17), (15, 13, 17), (12, 15, 17), (18, 20, 22), (20, 19, 22), (19, 21, 22), (21, 18, 22), (20, 18, 23), (19, 20, 23), (21, 19, 23), (18, 21, 23)])
me_crystalbench_glow.polygons.foreach_set('use_smooth', [True] * 32)
_uv = me_crystalbench_glow.uv_layers.new(name='UVMap')
_uv.uv.foreach_set('vector', [0.7188, 0.03125, 0.7188, 0.03125, 0.7188, 0.03125, 0.7188, 0.03125, 0.7188, 0.03125, 0.7188, 0.03125, 0.7188, 0.03125, 0.7188, 0.03125, 0.7188, 0.03125, 0.7188, 0.03125, 0.7188, 0.03125, 0.7188, 0.03125, 0.7188, 0.03125, 0.7188, 0.03125, 0.7188, 0.03125, 0.7188, 0.03125, 0.7188, 0.03125, 0.7188, 0.03125, 0.7188, 0.03125, 0.7188, 0.03125, 0.7188, 0.03125, 0.7188, 0.03125, 0.7188, 0.03125, 0.7188, 0.03125, 0.7188, 0.03125, 0.7188, 0.03125, 0.7188, 0.03125, 0.7188, 0.03125, 0.7188, 0.03125, 0.7188, 0.03125, 0.7188, 0.03125, 0.7188, 0.03125, 0.7188, 0.03125, 0.7188, 0.03125, 0.7188, 0.03125, 0.7188, 0.03125, 0.7188, 0.03125, 0.7188, 0.03125, 0.7188, 0.03125, 0.7188, 0.03125, 0.7188, 0.03125, 0.7188, 0.03125, 0.7188, 0.03125, 0.7188, 0.03125, 0.7188, 0.03125, 0.7188, 0.03125, 0.7188, 0.03125, 0.7188, 0.03125, 0.7188, 0.03125, 0.7188, 0.03125, 0.7188, 0.03125, 0.7188, 0.03125, 0.7188, 0.03125, 0.7188, 0.03125, 0.7188, 0.03125, 0.7188, 0.03125, 0.7188, 0.03125, 0.7188, 0.03125, 0.7188, 0.03125, 0.7188, 0.03125, 0.7188, 0.03125, 0.7188, 0.03125, 0.7188, 0.03125, 0.7188, 0.03125, 0.7188, 0.03125, 0.7188, 0.03125, 0.7188, 0.03125, 0.7188, 0.03125, 0.7188, 0.03125, 0.7188, 0.03125, 0.7188, 0.03125, 0.7188, 0.03125, 0.7188, 0.03125, 0.7188, 0.03125, 0.7188, 0.03125, 0.7188, 0.03125, 0.7188, 0.03125, 0.7188, 0.03125, 0.7188, 0.03125, 0.7188, 0.03125, 0.7188, 0.03125, 0.7188, 0.03125, 0.7188, 0.03125, 0.7188, 0.03125, 0.7188, 0.03125, 0.7188, 0.03125, 0.7188, 0.03125, 0.7188, 0.03125, 0.7188, 0.03125, 0.7188, 0.03125, 0.7188, 0.03125, 0.7188, 0.03125, 0.7188, 0.03125, 0.7188, 0.03125, 0.7188, 0.03125, 0.7188, 0.03125])
me_crystalbench_glow.materials.append(mat_crystalbench_glow_neon)
me_crystalbench_glow.update()

# ---- objects
ob_crystalbench = bpy.data.objects.new('CrystalBench', me_crystalbench)
ob_crystalbench_glow = bpy.data.objects.new('CrystalBench_Glow', me_crystalbench_glow)

# ---- transforms, parenting, visibility, modifiers, constraints
ob_crystalbench.location = (0.0, 0.0, 0.0)
ob_crystalbench_glow.location = (0.0, 0.0, 0.0)

# ---- collection membership
scene.collection.objects.link(ob_crystalbench)
scene.collection.objects.link(ob_crystalbench_glow)

# ---- scene / render settings (as saved in the file)
scene.frame_start = 1; scene.frame_end = 250; scene.frame_set(1)
scene.render.engine = 'BLENDER_EEVEE_NEXT'
scene.render.bake_bias = 0.0
scene.render.bake_samples = 0
scene.render.compositor_device = 'GPU'
scene.eevee.use_volume_custom_range = False
scene.eevee.fast_gi_thickness_near = 0.1
scene.eevee.fast_gi_thickness_far = 0.0
scene.eevee.ray_tracing_options.screen_trace_thickness = 0.1
bpy.context.view_layer.update()

# ---- added for rendering (the .blend has no active camera): camera
cam_auto = bpy.data.cameras.new('AutoCamera')
cam_auto.lens = 50.0
cam_auto.sensor_width = 36.0
cam_auto.clip_end = 1000.0
ob_auto_camera = bpy.data.objects.new('AutoCamera', cam_auto)
scene.collection.objects.link(ob_auto_camera)
ob_auto_camera.location = (4.33247, -5.19896, 3.46598)
ob_auto_camera.rotation_euler = (1.09748, -7.21219e-08, 0.694738)
scene.camera = ob_auto_camera
bpy.context.view_layer.update()
